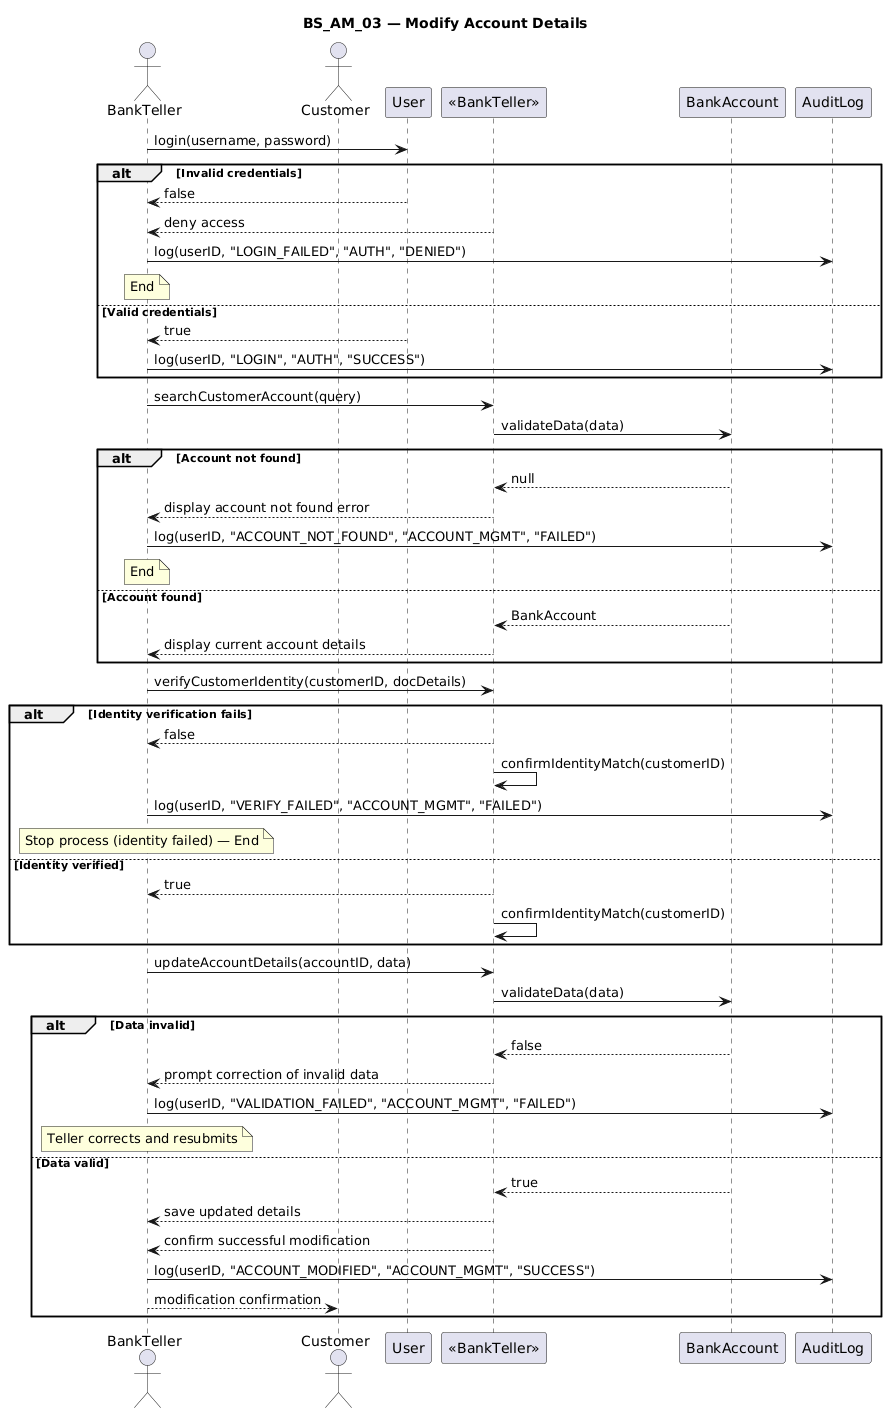

The diagram above was rendered by PlantUML. Its source (embedded in the PNG):
@startuml
title BS_AM_03 — Modify Account Details

actor BankTeller as Teller
actor Customer
participant User
participant "«BankTeller»" as TellerSys
participant BankAccount
participant AuditLog

Teller -> User: login(username, password)
alt Invalid credentials
    User --> Teller: false
    TellerSys --> Teller: deny access
    Teller -> AuditLog: log(userID, "LOGIN_FAILED", "AUTH", "DENIED")
    note over Teller: End
else Valid credentials
    User --> Teller: true
    Teller -> AuditLog: log(userID, "LOGIN", "AUTH", "SUCCESS")
end

Teller -> TellerSys: searchCustomerAccount(query)
TellerSys -> BankAccount: validateData(data)
alt Account not found
    BankAccount --> TellerSys: null
    TellerSys --> Teller: display account not found error
    Teller -> AuditLog: log(userID, "ACCOUNT_NOT_FOUND", "ACCOUNT_MGMT", "FAILED")
    note over Teller: End
else Account found
    BankAccount --> TellerSys: BankAccount
    TellerSys --> Teller: display current account details
end

Teller -> TellerSys: verifyCustomerIdentity(customerID, docDetails)
alt Identity verification fails
    TellerSys --> Teller: false
    TellerSys -> TellerSys: confirmIdentityMatch(customerID)
    Teller -> AuditLog: log(userID, "VERIFY_FAILED", "ACCOUNT_MGMT", "FAILED")
    note over Teller: Stop process (identity failed) — End
else Identity verified
    TellerSys --> Teller: true
    TellerSys -> TellerSys: confirmIdentityMatch(customerID)
end

Teller -> TellerSys: updateAccountDetails(accountID, data)
TellerSys -> BankAccount: validateData(data)
alt Data invalid
    BankAccount --> TellerSys: false
    TellerSys --> Teller: prompt correction of invalid data
    Teller -> AuditLog: log(userID, "VALIDATION_FAILED", "ACCOUNT_MGMT", "FAILED")
    note over Teller: Teller corrects and resubmits
else Data valid
    BankAccount --> TellerSys: true
    TellerSys --> Teller: save updated details
    TellerSys --> Teller: confirm successful modification
    Teller -> AuditLog: log(userID, "ACCOUNT_MODIFIED", "ACCOUNT_MGMT", "SUCCESS")
    Teller --> Customer: modification confirmation
end
@enduml